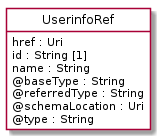

The diagram above was rendered by PlantUML. Its source (embedded in the PNG):
@startuml
hide circle
hide methods
hide stereotype
show <<Enumeration>> stereotype
skinparam class {
   BackgroundColor<<Enumeration>> #E6F5F7
   BackgroundColor<<Ref>> #FFFFE0
   BackgroundColor<<Pivot>> #FFFFFFF
   BackgroundColor<<SimpleType>> #E2F0DA
   BackgroundColor #FCF2E3
}

class UserinfoRef <<Pivot>> {
    href : Uri
    id : String [1]
    name : String
    @baseType : String
    @referredType : String
    @schemaLocation : Uri
    @type : String
}


@enduml